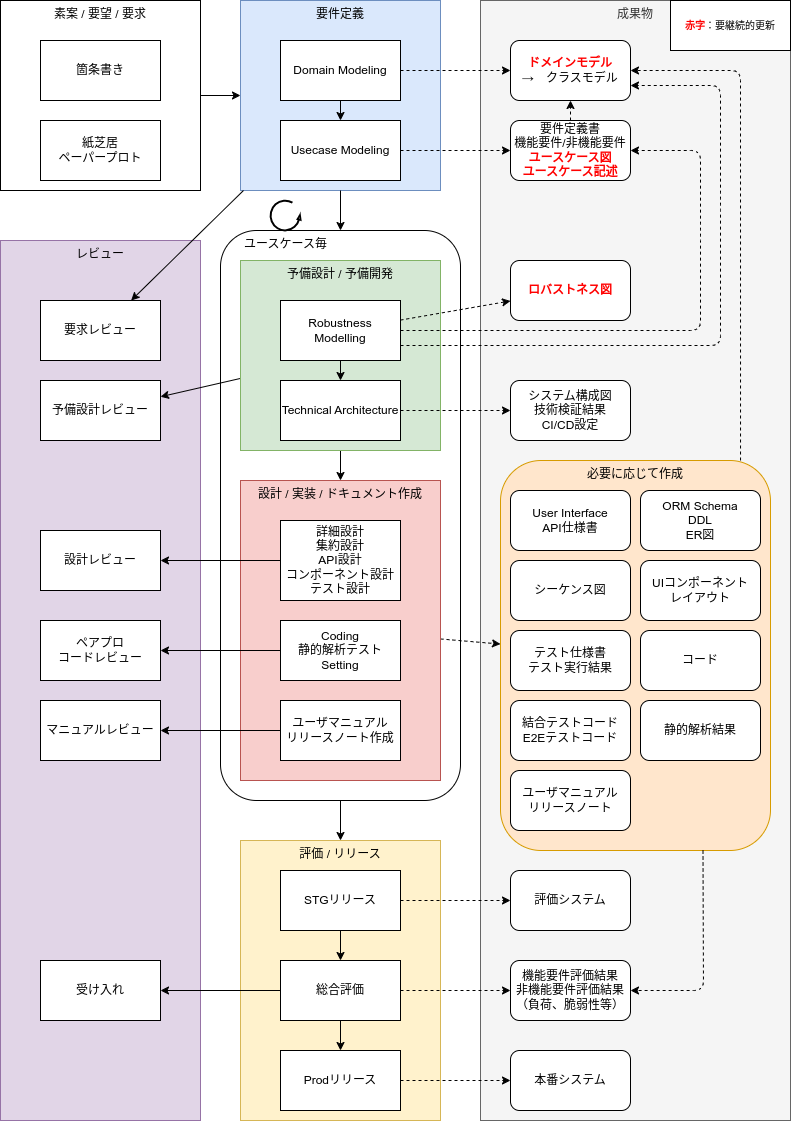

The diagram above was exported from draw.io. Its source (the exported page's mxGraphModel, read from the mxfile embedded in the PNG):
<mxGraphModel dx="1022" dy="610" grid="1" gridSize="10" guides="1" tooltips="1" connect="1" arrows="1" fold="1" page="1" pageScale="1" pageWidth="850" pageHeight="1100" math="0" shadow="0">
  <root>
    <mxCell id="0" />
    <mxCell id="1" parent="0" />
    <mxCell id="114" value="" style="group" parent="1" vertex="1" connectable="0">
      <mxGeometry x="520" y="80" width="310" height="1120" as="geometry" />
    </mxCell>
    <mxCell id="32" value="成果物" style="rounded=0;whiteSpace=wrap;html=1;verticalAlign=top;fillColor=#f5f5f5;fontColor=#333333;strokeColor=#666666;" parent="114" vertex="1">
      <mxGeometry width="310" height="1120" as="geometry" />
    </mxCell>
    <mxCell id="113" value="&lt;div style=&quot;text-align: left;&quot;&gt;&lt;span style=&quot;font-size: 10px; background-color: initial; color: rgb(255, 0, 0);&quot;&gt;&lt;b&gt;赤字&lt;/b&gt;&lt;/span&gt;&lt;font style=&quot;font-size: 10px; background-color: initial; border-color: var(--border-color);&quot; color=&quot;#000000&quot;&gt;：要継続的更新&lt;/font&gt;&lt;/div&gt;" style="rounded=0;whiteSpace=wrap;html=1;fontColor=#000000;" parent="114" vertex="1">
      <mxGeometry x="190" width="120" height="50" as="geometry" />
    </mxCell>
    <mxCell id="102" value="必要に応じて作成" style="rounded=1;whiteSpace=wrap;html=1;verticalAlign=top;fillColor=#ffe6cc;strokeColor=#d79b00;" parent="114" vertex="1">
      <mxGeometry x="20" y="460" width="270" height="390" as="geometry" />
    </mxCell>
    <mxCell id="59" value="User Interface&lt;br&gt;API仕様書" style="rounded=1;whiteSpace=wrap;html=1;" parent="114" vertex="1">
      <mxGeometry x="30" y="490" width="120" height="60" as="geometry" />
    </mxCell>
    <mxCell id="99" value="ORM Schema&lt;br&gt;DDL&lt;br&gt;ER図" style="rounded=1;whiteSpace=wrap;html=1;" parent="114" vertex="1">
      <mxGeometry x="160" y="490" width="120" height="60" as="geometry" />
    </mxCell>
    <mxCell id="108" value="UIコンポーネント&lt;br&gt;レイアウト" style="rounded=1;whiteSpace=wrap;html=1;" parent="114" vertex="1">
      <mxGeometry x="160" y="560" width="120" height="60" as="geometry" />
    </mxCell>
    <mxCell id="17" value="シーケンス図" style="rounded=1;whiteSpace=wrap;html=1;" parent="114" vertex="1">
      <mxGeometry x="30" y="560" width="120" height="60" as="geometry" />
    </mxCell>
    <mxCell id="80" value="テスト仕様書&lt;br&gt;テスト実行結果" style="rounded=1;whiteSpace=wrap;html=1;" parent="114" vertex="1">
      <mxGeometry x="30" y="630" width="120" height="60" as="geometry" />
    </mxCell>
    <mxCell id="30" value="結合テストコード&lt;br&gt;E2Eテストコード" style="rounded=1;whiteSpace=wrap;html=1;" parent="114" vertex="1">
      <mxGeometry x="30" y="700" width="120" height="60" as="geometry" />
    </mxCell>
    <mxCell id="90" value="ユーザマニュアル&lt;br&gt;リリースノート" style="rounded=1;whiteSpace=wrap;html=1;" parent="114" vertex="1">
      <mxGeometry x="30" y="770" width="120" height="60" as="geometry" />
    </mxCell>
    <mxCell id="107" value="コード" style="rounded=1;whiteSpace=wrap;html=1;" parent="114" vertex="1">
      <mxGeometry x="160" y="630" width="120" height="60" as="geometry" />
    </mxCell>
    <mxCell id="116" value="静的解析結果" style="rounded=1;whiteSpace=wrap;html=1;" parent="114" vertex="1">
      <mxGeometry x="160" y="700" width="120" height="60" as="geometry" />
    </mxCell>
    <mxCell id="25" value="" style="rounded=1;whiteSpace=wrap;html=1;" parent="1" vertex="1">
      <mxGeometry x="260" y="310" width="240" height="570" as="geometry" />
    </mxCell>
    <mxCell id="103" style="edgeStyle=none;html=1;dashed=1;fontColor=default;" parent="1" source="26" target="102" edge="1">
      <mxGeometry relative="1" as="geometry" />
    </mxCell>
    <mxCell id="26" value="設計 / 実装 / ドキュメント作成" style="rounded=0;whiteSpace=wrap;html=1;verticalAlign=top;fillColor=#f8cecc;strokeColor=#b85450;" parent="1" vertex="1">
      <mxGeometry x="280" y="560" width="200" height="300" as="geometry" />
    </mxCell>
    <mxCell id="61" value="評価 / リリース" style="rounded=0;whiteSpace=wrap;html=1;verticalAlign=top;fillColor=#fff2cc;strokeColor=#d6b656;" parent="1" vertex="1">
      <mxGeometry x="280" y="920" width="200" height="280" as="geometry" />
    </mxCell>
    <mxCell id="39" value="レビュー" style="rounded=0;whiteSpace=wrap;html=1;verticalAlign=top;fillColor=#e1d5e7;strokeColor=#9673a6;" parent="1" vertex="1">
      <mxGeometry x="40" y="320" width="200" height="880" as="geometry" />
    </mxCell>
    <mxCell id="63" style="edgeStyle=none;hachureGap=4;html=1;fontFamily=Architects Daughter;fontSource=https%3A%2F%2Ffonts.googleapis.com%2Fcss%3Ffamily%3DArchitects%2BDaughter;fontSize=16;" parent="1" source="25" target="61" edge="1">
      <mxGeometry relative="1" as="geometry" />
    </mxCell>
    <mxCell id="49" style="edgeStyle=none;html=1;startArrow=none;startFill=0;" parent="1" source="10" target="48" edge="1">
      <mxGeometry relative="1" as="geometry">
        <mxPoint x="280" y="730" as="sourcePoint" />
      </mxGeometry>
    </mxCell>
    <mxCell id="36" style="edgeStyle=none;html=1;exitX=1;exitY=0.5;exitDx=0;exitDy=0;entryX=0;entryY=0.5;entryDx=0;entryDy=0;" parent="1" source="35" target="6" edge="1">
      <mxGeometry relative="1" as="geometry" />
    </mxCell>
    <mxCell id="35" value="素案 / 要望 / 要求" style="rounded=0;whiteSpace=wrap;html=1;verticalAlign=top;" parent="1" vertex="1">
      <mxGeometry x="40" y="80" width="200" height="190" as="geometry" />
    </mxCell>
    <mxCell id="44" style="edgeStyle=none;html=1;startArrow=none;startFill=0;" parent="1" source="27" target="43" edge="1">
      <mxGeometry relative="1" as="geometry" />
    </mxCell>
    <mxCell id="28" style="edgeStyle=none;html=1;" parent="1" source="9" target="26" edge="1">
      <mxGeometry relative="1" as="geometry" />
    </mxCell>
    <mxCell id="42" style="edgeStyle=none;html=1;startArrow=none;startFill=0;" parent="1" source="9" target="40" edge="1">
      <mxGeometry relative="1" as="geometry" />
    </mxCell>
    <mxCell id="9" value="予備設計 / 予備開発" style="rounded=0;whiteSpace=wrap;html=1;verticalAlign=top;fillColor=#d5e8d4;strokeColor=#82b366;" parent="1" vertex="1">
      <mxGeometry x="280" y="340" width="200" height="190" as="geometry" />
    </mxCell>
    <mxCell id="6" value="要件定義" style="rounded=0;whiteSpace=wrap;html=1;verticalAlign=top;fillColor=#dae8fc;strokeColor=#6c8ebf;" parent="1" vertex="1">
      <mxGeometry x="280" y="80" width="200" height="190" as="geometry" />
    </mxCell>
    <mxCell id="5" value="" style="edgeStyle=none;html=1;" parent="1" source="2" target="3" edge="1">
      <mxGeometry relative="1" as="geometry" />
    </mxCell>
    <mxCell id="13" style="edgeStyle=none;html=1;dashed=1;" parent="1" source="2" target="11" edge="1">
      <mxGeometry relative="1" as="geometry" />
    </mxCell>
    <mxCell id="2" value="Domain Modeling" style="rounded=0;whiteSpace=wrap;html=1;" parent="1" vertex="1">
      <mxGeometry x="320" y="120" width="120" height="60" as="geometry" />
    </mxCell>
    <mxCell id="14" style="edgeStyle=none;html=1;dashed=1;" parent="1" source="3" target="12" edge="1">
      <mxGeometry relative="1" as="geometry" />
    </mxCell>
    <mxCell id="18" style="edgeStyle=none;html=1;" parent="1" source="6" edge="1">
      <mxGeometry relative="1" as="geometry">
        <mxPoint x="380" y="310" as="targetPoint" />
      </mxGeometry>
    </mxCell>
    <mxCell id="3" value="Usecase Modeling" style="rounded=0;whiteSpace=wrap;html=1;" parent="1" vertex="1">
      <mxGeometry x="320" y="200" width="120" height="60" as="geometry" />
    </mxCell>
    <mxCell id="8" value="" style="edgeStyle=none;html=1;" parent="1" source="4" target="7" edge="1">
      <mxGeometry relative="1" as="geometry" />
    </mxCell>
    <mxCell id="19" style="edgeStyle=none;html=1;dashed=1;" parent="1" source="4" target="16" edge="1">
      <mxGeometry relative="1" as="geometry" />
    </mxCell>
    <mxCell id="20" style="edgeStyle=none;html=1;exitX=1;exitY=0.5;exitDx=0;exitDy=0;dashed=1;" parent="1" source="4" target="12" edge="1">
      <mxGeometry relative="1" as="geometry">
        <Array as="points">
          <mxPoint x="740" y="410" />
          <mxPoint x="740" y="310" />
          <mxPoint x="740" y="230" />
        </Array>
      </mxGeometry>
    </mxCell>
    <mxCell id="22" style="edgeStyle=none;html=1;exitX=1;exitY=0.75;exitDx=0;exitDy=0;dashed=1;entryX=1;entryY=0.75;entryDx=0;entryDy=0;" parent="1" source="4" target="11" edge="1">
      <mxGeometry relative="1" as="geometry">
        <Array as="points">
          <mxPoint x="760" y="425" />
          <mxPoint x="760" y="280" />
          <mxPoint x="760" y="165" />
        </Array>
      </mxGeometry>
    </mxCell>
    <mxCell id="4" value="Robustness Modelling" style="rounded=0;whiteSpace=wrap;html=1;" parent="1" vertex="1">
      <mxGeometry x="320" y="380" width="120" height="60" as="geometry" />
    </mxCell>
    <mxCell id="51" style="edgeStyle=none;html=1;startArrow=none;startFill=0;dashed=1;" parent="1" source="7" target="50" edge="1">
      <mxGeometry relative="1" as="geometry" />
    </mxCell>
    <mxCell id="7" value="Technical Architecture" style="rounded=0;whiteSpace=wrap;html=1;" parent="1" vertex="1">
      <mxGeometry x="320" y="460" width="120" height="60" as="geometry" />
    </mxCell>
    <mxCell id="10" value="Coding&lt;br&gt;静的解析テスト&lt;br&gt;Setting" style="rounded=0;whiteSpace=wrap;html=1;" parent="1" vertex="1">
      <mxGeometry x="320" y="700" width="120" height="60" as="geometry" />
    </mxCell>
    <mxCell id="11" value="&lt;b&gt;&lt;font color=&quot;#ff0000&quot;&gt;ドメインモデル&lt;/font&gt;&lt;/b&gt;&lt;br&gt;→　クラスモデル" style="rounded=1;whiteSpace=wrap;html=1;" parent="1" vertex="1">
      <mxGeometry x="550" y="120" width="120" height="60" as="geometry" />
    </mxCell>
    <mxCell id="15" style="edgeStyle=none;html=1;exitX=0.5;exitY=0;exitDx=0;exitDy=0;dashed=1;" parent="1" source="12" target="11" edge="1">
      <mxGeometry relative="1" as="geometry" />
    </mxCell>
    <mxCell id="12" value="要件定義書&lt;br&gt;機能要件/非機能要件&lt;br&gt;&lt;b&gt;&lt;font color=&quot;#ff0000&quot;&gt;ユースケース図&lt;br&gt;ユースケース記述&lt;/font&gt;&lt;/b&gt;" style="rounded=1;whiteSpace=wrap;html=1;" parent="1" vertex="1">
      <mxGeometry x="550" y="200" width="120" height="60" as="geometry" />
    </mxCell>
    <mxCell id="16" value="&lt;b&gt;&lt;font color=&quot;#ff0000&quot;&gt;ロバストネス図&lt;/font&gt;&lt;/b&gt;" style="rounded=1;whiteSpace=wrap;html=1;" parent="1" vertex="1">
      <mxGeometry x="550" y="340" width="120" height="60" as="geometry" />
    </mxCell>
    <mxCell id="27" value="詳細設計&lt;br&gt;集約設計&lt;br&gt;API設計&lt;br&gt;コンポーネント設計&lt;br&gt;テスト設計" style="rounded=0;whiteSpace=wrap;html=1;" parent="1" vertex="1">
      <mxGeometry x="320" y="600" width="120" height="80" as="geometry" />
    </mxCell>
    <mxCell id="33" value="紙芝居&lt;br&gt;ペーパープロト" style="rounded=0;whiteSpace=wrap;html=1;" parent="1" vertex="1">
      <mxGeometry x="80" y="200" width="120" height="60" as="geometry" />
    </mxCell>
    <mxCell id="38" value="ユースケース毎" style="verticalLabelPosition=bottom;html=1;verticalAlign=top;strokeWidth=2;shape=mxgraph.lean_mapping.physical_pull;pointerEvents=1;direction=east;" parent="1" vertex="1">
      <mxGeometry x="310" y="280" width="30" height="30" as="geometry" />
    </mxCell>
    <mxCell id="40" value="予備設計レビュー" style="rounded=0;whiteSpace=wrap;html=1;" parent="1" vertex="1">
      <mxGeometry x="80" y="460" width="120" height="60" as="geometry" />
    </mxCell>
    <mxCell id="43" value="設計レビュー" style="rounded=0;whiteSpace=wrap;html=1;" parent="1" vertex="1">
      <mxGeometry x="80" y="610" width="120" height="60" as="geometry" />
    </mxCell>
    <mxCell id="48" value="ペアプロ&lt;br&gt;コードレビュー" style="rounded=0;whiteSpace=wrap;html=1;" parent="1" vertex="1">
      <mxGeometry x="80" y="700" width="120" height="60" as="geometry" />
    </mxCell>
    <mxCell id="50" value="システム構成図&lt;br&gt;技術検証結果&lt;br&gt;CI/CD設定" style="rounded=1;whiteSpace=wrap;html=1;" parent="1" vertex="1">
      <mxGeometry x="550" y="460" width="120" height="60" as="geometry" />
    </mxCell>
    <mxCell id="52" value="箇条書き" style="rounded=0;whiteSpace=wrap;html=1;" parent="1" vertex="1">
      <mxGeometry x="80" y="120" width="120" height="60" as="geometry" />
    </mxCell>
    <mxCell id="55" value="要求レビュー" style="rounded=0;whiteSpace=wrap;html=1;" parent="1" vertex="1">
      <mxGeometry x="80" y="380" width="120" height="60" as="geometry" />
    </mxCell>
    <mxCell id="57" style="edgeStyle=none;html=1;startArrow=none;startFill=0;" parent="1" source="6" target="55" edge="1">
      <mxGeometry relative="1" as="geometry">
        <mxPoint x="290" y="484.5833333333335" as="sourcePoint" />
        <mxPoint x="210" y="516.25" as="targetPoint" />
      </mxGeometry>
    </mxCell>
    <mxCell id="65" style="edgeStyle=none;hachureGap=4;html=1;fontFamily=Architects Daughter;fontSource=https%3A%2F%2Ffonts.googleapis.com%2Fcss%3Ffamily%3DArchitects%2BDaughter;fontSize=16;" parent="1" source="71" target="64" edge="1">
      <mxGeometry relative="1" as="geometry" />
    </mxCell>
    <mxCell id="66" style="edgeStyle=none;hachureGap=4;html=1;fontFamily=Architects Daughter;fontSource=https%3A%2F%2Ffonts.googleapis.com%2Fcss%3Ffamily%3DArchitects%2BDaughter;fontSize=16;dashed=1;" parent="1" source="73" target="62" edge="1">
      <mxGeometry relative="1" as="geometry">
        <mxPoint x="410" y="1080" as="sourcePoint" />
      </mxGeometry>
    </mxCell>
    <mxCell id="62" value="本番システム" style="rounded=1;whiteSpace=wrap;html=1;" parent="1" vertex="1">
      <mxGeometry x="550" y="1130" width="120" height="60" as="geometry" />
    </mxCell>
    <mxCell id="64" value="受け入れ" style="rounded=0;whiteSpace=wrap;html=1;" parent="1" vertex="1">
      <mxGeometry x="80" y="1040" width="120" height="60" as="geometry" />
    </mxCell>
    <mxCell id="72" style="edgeStyle=none;html=1;" parent="1" source="67" target="71" edge="1">
      <mxGeometry relative="1" as="geometry" />
    </mxCell>
    <mxCell id="67" value="STGリリース" style="rounded=0;whiteSpace=wrap;html=1;" parent="1" vertex="1">
      <mxGeometry x="320" y="950" width="120" height="60" as="geometry" />
    </mxCell>
    <mxCell id="68" value="機能要件評価結果&lt;br&gt;非機能要件評価結果&lt;br&gt;（負荷、脆弱性等）" style="rounded=1;whiteSpace=wrap;html=1;" parent="1" vertex="1">
      <mxGeometry x="550" y="1040" width="120" height="60" as="geometry" />
    </mxCell>
    <mxCell id="69" style="edgeStyle=none;hachureGap=4;html=1;fontFamily=Architects Daughter;fontSource=https%3A%2F%2Ffonts.googleapis.com%2Fcss%3Ffamily%3DArchitects%2BDaughter;fontSize=16;dashed=1;" parent="1" source="71" target="68" edge="1">
      <mxGeometry relative="1" as="geometry">
        <mxPoint x="450" y="1000" as="sourcePoint" />
        <mxPoint x="570" y="1000" as="targetPoint" />
      </mxGeometry>
    </mxCell>
    <mxCell id="76" style="edgeStyle=none;html=1;dashed=1;" parent="1" source="67" target="75" edge="1">
      <mxGeometry relative="1" as="geometry" />
    </mxCell>
    <mxCell id="77" value="" style="edgeStyle=none;html=1;" parent="1" source="71" target="73" edge="1">
      <mxGeometry relative="1" as="geometry" />
    </mxCell>
    <mxCell id="71" value="総合評価" style="rounded=0;whiteSpace=wrap;html=1;" parent="1" vertex="1">
      <mxGeometry x="320" y="1040" width="120" height="60" as="geometry" />
    </mxCell>
    <mxCell id="73" value="Prodリリース" style="rounded=0;whiteSpace=wrap;html=1;" parent="1" vertex="1">
      <mxGeometry x="320" y="1130" width="120" height="60" as="geometry" />
    </mxCell>
    <mxCell id="75" value="評価システム" style="rounded=1;whiteSpace=wrap;html=1;" parent="1" vertex="1">
      <mxGeometry x="550" y="950" width="120" height="60" as="geometry" />
    </mxCell>
    <mxCell id="89" style="edgeStyle=none;html=1;fontColor=default;" parent="1" source="87" target="88" edge="1">
      <mxGeometry relative="1" as="geometry" />
    </mxCell>
    <mxCell id="87" value="ユーザマニュアル&lt;br&gt;リリースノート作成" style="rounded=0;whiteSpace=wrap;html=1;" parent="1" vertex="1">
      <mxGeometry x="320" y="780" width="120" height="60" as="geometry" />
    </mxCell>
    <mxCell id="88" value="マニュアルレビュー" style="rounded=0;whiteSpace=wrap;html=1;" parent="1" vertex="1">
      <mxGeometry x="80" y="780" width="120" height="60" as="geometry" />
    </mxCell>
    <mxCell id="101" style="edgeStyle=none;html=1;entryX=1;entryY=0.5;entryDx=0;entryDy=0;dashed=1;fontColor=default;exitX=0.889;exitY=0;exitDx=0;exitDy=0;exitPerimeter=0;" parent="1" source="102" target="11" edge="1">
      <mxGeometry relative="1" as="geometry">
        <mxPoint x="930" y="560" as="sourcePoint" />
        <Array as="points">
          <mxPoint x="780" y="150" />
        </Array>
      </mxGeometry>
    </mxCell>
    <mxCell id="115" style="edgeStyle=none;html=1;dashed=1;fontColor=default;exitX=0.75;exitY=1;exitDx=0;exitDy=0;" parent="1" source="102" target="68" edge="1">
      <mxGeometry relative="1" as="geometry">
        <mxPoint x="490" y="720" as="sourcePoint" />
        <mxPoint x="550.0000000000002" y="720" as="targetPoint" />
        <Array as="points">
          <mxPoint x="743" y="1070" />
        </Array>
      </mxGeometry>
    </mxCell>
  </root>
</mxGraphModel>